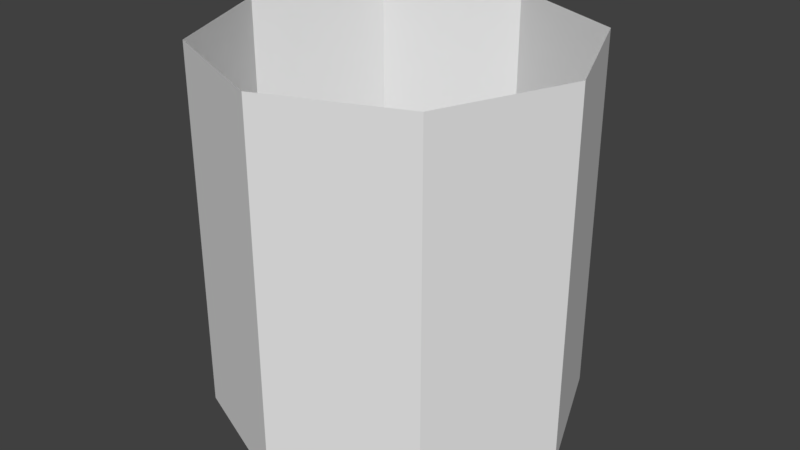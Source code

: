 # Source: blastoise.blend  (saved by Blender 2.79.0; exported with 4.5.12 LTS)
import bpy
from mathutils import Matrix  # noqa: F401  (used for matrix-valued properties, if any)

bpy.ops.wm.read_factory_settings(use_empty=True)
scene = bpy.context.scene
scene.name = 'Scene'

# ---- collections
col_collection_1 = bpy.data.collections.new('Collection 1'); scene.collection.children.link(col_collection_1)

# ---- world
world_world = bpy.data.worlds.new('World'); scene.world = world_world
world_world.color = (0.05088, 0.05088, 0.05088)
world_world.use_sun_shadow = False
world_world.sun_shadow_jitter_overblur = 0.0
world_world.cycles.sampling_method = 'MANUAL'

# ---- meshes
me_cylinder = bpy.data.meshes.new('Cylinder')
me_cylinder.from_pydata([(0.3747, 0.111, -0.7214), (0.3747, 0.111, -0.4993), (0.4532, 0.0785, -0.7214), (0.4532, 0.0785, -0.4993), (0.4857, 8.242e-08, -0.7214), (0.4857, 8.242e-08, -0.4993), (0.4532, -0.0785, -0.7214), (0.4532, -0.0785, -0.4993), (0.3747, -0.111, -0.7214), (0.3747, -0.111, -0.4993), (0.2962, -0.0785, -0.7214), (0.2962, -0.0785, -0.4993), (0.2637, 8.86e-08, -0.7214), (0.2637, 8.86e-08, -0.4993), (0.2962, 0.0785, -0.7214), (0.2962, 0.0785, -0.4993)], [], [(0, 1, 3, 2), (2, 3, 5, 4), (4, 5, 7, 6), (6, 7, 9, 8), (8, 9, 11, 10), (10, 11, 13, 12), (12, 13, 15, 14), (14, 15, 1, 0)])
me_cylinder.use_remesh_preserve_volume = False
me_cylinder.use_remesh_preserve_attributes = False
me_cylinder.use_mirror_vertex_groups = False
me_cylinder.update()

# ---- objects
ob_cylinder = bpy.data.objects.new('Cylinder', me_cylinder)

# ---- transforms, parenting, visibility, modifiers, constraints
ob_cylinder.location = (0.0, 0.0, 0.0)
ob_cylinder.lineart.crease_threshold = 0.0

# ---- collection membership
col_collection_1.objects.link(ob_cylinder)

# ---- scene / render settings (as saved in the file)
scene.frame_start = 1; scene.frame_end = 250; scene.frame_set(1)
scene.render.engine = 'BLENDER_EEVEE_NEXT'
scene.render.resolution_percentage = 50
scene.render.dither_intensity = 0.0
scene.cycles.use_denoising = False
scene.cycles.samples = 128
scene.cycles.sampling_pattern = 'TABULATED_SOBOL'
scene.cycles.use_adaptive_sampling = False
scene.cycles.use_light_tree = False
scene.cycles.blur_glossy = 0.0
scene.cycles.sample_clamp_indirect = 0.0
scene.view_settings.view_transform = 'Standard'
bpy.context.view_layer.update()

# ---- added for rendering (the .blend has no active camera and no usable light): camera, sun
cam_auto = bpy.data.cameras.new('AutoCamera')
cam_auto.lens = 50.0
cam_auto.sensor_width = 36.0
cam_auto.clip_end = 1000.0
ob_auto_camera = bpy.data.objects.new('AutoCamera', cam_auto)
scene.collection.objects.link(ob_auto_camera)
ob_auto_camera.location = (0.73049, -0.426982, -0.325697)
ob_auto_camera.rotation_euler = (1.09748, -7.21219e-08, 0.694738)
scene.camera = ob_auto_camera
light_auto_sun = bpy.data.lights.new('AutoSun', 'SUN')
light_auto_sun.energy = 3.0
light_auto_sun.angle = 0.0523599
ob_auto_sun = bpy.data.objects.new('AutoSun', light_auto_sun)
scene.collection.objects.link(ob_auto_sun)
ob_auto_sun.rotation_euler = (0.872665, 0.174533, 0.523599)
bpy.context.view_layer.update()
